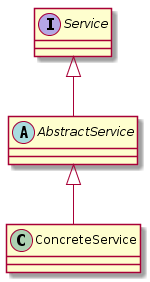

The diagram above was rendered by PlantUML. Its source (embedded in the PNG):
@startuml

interface Service
abstract class AbstractService
class ConcreteService

Service <|-- AbstractService
AbstractService <|-- ConcreteService

@enduml